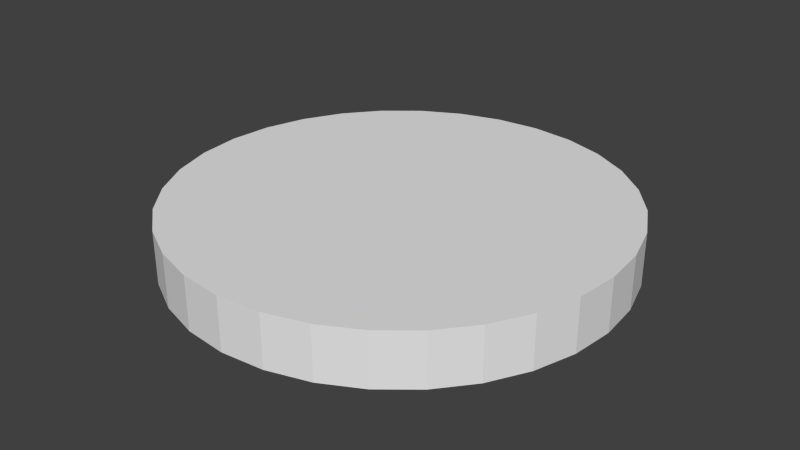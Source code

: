 # Source: Moeda.blend  (saved by Blender 2.76.0; exported with 4.5.12 LTS)
import bpy
from mathutils import Matrix  # noqa: F401  (used for matrix-valued properties, if any)

bpy.ops.wm.read_factory_settings(use_empty=True)
scene = bpy.context.scene
scene.name = 'Scene'

# ---- collections
col_collection_1 = bpy.data.collections.new('Collection 1'); scene.collection.children.link(col_collection_1)

# ---- world
world_world = bpy.data.worlds.new('World'); scene.world = world_world
world_world.color = (0.05088, 0.05088, 0.05088)
world_world.use_sun_shadow = False
world_world.sun_shadow_jitter_overblur = 0.0
world_world.cycles.sampling_method = 'MANUAL'
world_world.cycles.sample_map_resolution = 256

# ---- meshes
me_cylinder = bpy.data.meshes.new('Cylinder')
me_cylinder.from_pydata([(0.0, 1.0, -0.1188), (0.0, 1.0, 0.1188), (0.1951, 0.9808, -0.1188), (0.1951, 0.9808, 0.1188), (0.3827, 0.9239, -0.1188), (0.3827, 0.9239, 0.1188), (0.5556, 0.8315, -0.1188), (0.5556, 0.8315, 0.1188), (0.7071, 0.7071, -0.1188), (0.7071, 0.7071, 0.1188), (0.8315, 0.5556, -0.1188), (0.8315, 0.5556, 0.1188), (0.9239, 0.3827, -0.1188), (0.9239, 0.3827, 0.1188), (0.9808, 0.1951, -0.1188), (0.9808, 0.1951, 0.1188), (1.0, 7.55e-08, -0.1188), (1.0, 7.55e-08, 0.1188), (0.9808, -0.1951, -0.1188), (0.9808, -0.1951, 0.1188), (0.9239, -0.3827, -0.1188), (0.9239, -0.3827, 0.1188), (0.8315, -0.5556, -0.1188), (0.8315, -0.5556, 0.1188), (0.7071, -0.7071, -0.1188), (0.7071, -0.7071, 0.1188), (0.5556, -0.8315, -0.1188), (0.5556, -0.8315, 0.1188), (0.3827, -0.9239, -0.1188), (0.3827, -0.9239, 0.1188), (0.1951, -0.9808, -0.1188), (0.1951, -0.9808, 0.1188), (-3.258e-07, -1.0, -0.1188), (-3.258e-07, -1.0, 0.1188), (-0.1951, -0.9808, -0.1188), (-0.1951, -0.9808, 0.1188), (-0.3827, -0.9239, -0.1188), (-0.3827, -0.9239, 0.1188), (-0.5556, -0.8315, -0.1188), (-0.5556, -0.8315, 0.1188), (-0.7071, -0.7071, -0.1188), (-0.7071, -0.7071, 0.1188), (-0.8315, -0.5556, -0.1188), (-0.8315, -0.5556, 0.1188), (-0.9239, -0.3827, -0.1188), (-0.9239, -0.3827, 0.1188), (-0.9808, -0.1951, -0.1188), (-0.9808, -0.1951, 0.1188), (-1.0, 9.656e-07, -0.1188), (-1.0, 9.656e-07, 0.1188), (-0.9808, 0.1951, -0.1188), (-0.9808, 0.1951, 0.1188), (-0.9239, 0.3827, -0.1188), (-0.9239, 0.3827, 0.1188), (-0.8315, 0.5556, -0.1188), (-0.8315, 0.5556, 0.1188), (-0.7071, 0.7071, -0.1188), (-0.7071, 0.7071, 0.1188), (-0.5556, 0.8315, -0.1188), (-0.5556, 0.8315, 0.1188), (-0.3827, 0.9239, -0.1188), (-0.3827, 0.9239, 0.1188), (-0.1951, 0.9808, -0.1188), (-0.1951, 0.9808, 0.1188)], [], [(0, 1, 3, 2), (2, 3, 5, 4), (4, 5, 7, 6), (6, 7, 9, 8), (8, 9, 11, 10), (10, 11, 13, 12), (12, 13, 15, 14), (14, 15, 17, 16), (16, 17, 19, 18), (18, 19, 21, 20), (20, 21, 23, 22), (22, 23, 25, 24), (24, 25, 27, 26), (26, 27, 29, 28), (28, 29, 31, 30), (30, 31, 33, 32), (32, 33, 35, 34), (34, 35, 37, 36), (36, 37, 39, 38), (38, 39, 41, 40), (40, 41, 43, 42), (42, 43, 45, 44), (44, 45, 47, 46), (46, 47, 49, 48), (48, 49, 51, 50), (50, 51, 53, 52), (52, 53, 55, 54), (54, 55, 57, 56), (56, 57, 59, 58), (58, 59, 61, 60), (3, 1, 63, 61, 59, 57, 55, 53, 51, 49, 47, 45, 43, 41, 39, 37, 35, 33, 31, 29, 27, 25, 23, 21, 19, 17, 15, 13, 11, 9, 7, 5), (62, 63, 1, 0), (60, 61, 63, 62), (0, 2, 4, 6, 8, 10, 12, 14, 16, 18, 20, 22, 24, 26, 28, 30, 32, 34, 36, 38, 40, 42, 44, 46, 48, 50, 52, 54, 56, 58, 60, 62)])
_uv = me_cylinder.uv_layers.new(name='UVMap')
_uv.uv.foreach_set('vector', [0.9143, 0.7132, 0.8198, 0.7132, 0.8198, 0.7382, 0.9143, 0.7382, 0.9143, 0.7382, 0.8198, 0.7382, 0.8198, 0.7632, 0.9143, 0.7632, 0.9143, 0.7632, 0.8198, 0.7632, 0.8198, 0.7883, 0.9143, 0.7883, 0.9143, 0.7883, 0.8198, 0.7883, 0.8198, 0.8133, 0.9143, 0.8133, 0.9143, 0.8133, 0.8198, 0.8133, 0.8198, 0.8383, 0.9143, 0.8383, 0.9143, 0.8383, 0.8198, 0.8383, 0.8198, 0.8634, 0.9143, 0.8634, 0.9143, 0.0625, 0.8198, 0.0625, 0.8198, 0.08752, 0.9143, 0.08752, 0.9143, 0.08752, 0.8198, 0.08752, 0.8198, 0.1126, 0.9143, 0.1126, 0.9143, 0.1126, 0.8198, 0.1126, 0.8198, 0.1376, 0.9143, 0.1376, 0.9143, 0.1376, 0.8198, 0.1376, 0.8198, 0.1626, 0.9143, 0.1626, 0.9143, 0.1626, 0.8198, 0.1626, 0.8198, 0.1876, 0.9143, 0.1876, 0.9143, 0.1876, 0.8198, 0.1876, 0.8198, 0.2127, 0.9143, 0.2127, 0.9143, 0.2127, 0.8198, 0.2127, 0.8198, 0.2377, 0.9143, 0.2377, 0.9143, 0.2377, 0.8198, 0.2377, 0.8198, 0.2627, 0.9143, 0.2627, 0.9143, 0.2627, 0.8198, 0.2627, 0.8198, 0.2877, 0.9143, 0.2877, 0.9143, 0.2877, 0.8198, 0.2877, 0.8198, 0.3128, 0.9143, 0.3128, 0.9143, 0.3128, 0.8198, 0.3128, 0.8198, 0.3378, 0.9143, 0.3378, 0.9143, 0.3378, 0.8198, 0.3378, 0.8198, 0.3628, 0.9143, 0.3628, 0.9143, 0.3628, 0.8198, 0.3628, 0.8198, 0.3878, 0.9143, 0.3878, 0.9143, 0.3878, 0.8198, 0.3878, 0.8198, 0.4129, 0.9143, 0.4129, 0.9143, 0.4129, 0.8198, 0.4129, 0.8198, 0.4379, 0.9143, 0.4379, 0.9143, 0.4379, 0.8198, 0.4379, 0.8198, 0.4629, 0.9143, 0.4629, 0.9143, 0.4629, 0.8198, 0.4629, 0.8198, 0.488, 0.9143, 0.488, 0.9143, 0.488, 0.8198, 0.488, 0.8198, 0.513, 0.9143, 0.513, 0.9143, 0.513, 0.8198, 0.513, 0.8198, 0.538, 0.9143, 0.538, 0.9143, 0.538, 0.8198, 0.538, 0.8198, 0.563, 0.9143, 0.563, 0.9143, 0.563, 0.8198, 0.563, 0.8198, 0.5881, 0.9143, 0.5881, 0.9143, 0.5881, 0.8198, 0.5881, 0.8198, 0.6131, 0.9143, 0.6131, 0.9143, 0.6131, 0.8198, 0.6131, 0.8198, 0.6381, 0.9143, 0.6381, 0.9143, 0.6381, 0.8198, 0.6381, 0.8198, 0.6631, 0.9143, 0.6631, 0.2912, 0.8685, 0.2408, 0.8532, 0.1933, 0.8233, 0.1505, 0.7799, 0.1141, 0.7247, 0.08557, 0.6597, 0.06589, 0.5875, 0.05585, 0.5109, 0.05585, 0.4328, 0.06589, 0.3561, 0.08557, 0.284, 0.1141, 0.219, 0.1505, 0.1637, 0.1933, 0.1203, 0.2408, 0.09043, 0.2912, 0.07518, 0.3427, 0.07518, 0.3931, 0.09043, 0.4406, 0.1203, 0.4834, 0.1637, 0.5197, 0.219, 0.5483, 0.284, 0.568, 0.3561, 0.578, 0.4328, 0.578, 0.5109, 0.568, 0.5875, 0.5483, 0.6597, 0.5197, 0.7247, 0.4834, 0.7799, 0.4406, 0.8233, 0.3931, 0.8532, 0.3427, 0.8685, 0.9143, 0.6882, 0.8198, 0.6882, 0.8198, 0.7132, 0.9143, 0.7132, 0.9143, 0.6631, 0.8198, 0.6631, 0.8198, 0.6882, 0.9143, 0.6882, 0.24, 0.08944, 0.2905, 0.07416, 0.3421, 0.07416, 0.3927, 0.08944, 0.4403, 0.1194, 0.4832, 0.1629, 0.5197, 0.2183, 0.5483, 0.2835, 0.568, 0.3558, 0.5781, 0.4327, 0.5781, 0.511, 0.568, 0.5878, 0.5483, 0.6602, 0.5197, 0.7253, 0.4832, 0.7807, 0.4403, 0.8243, 0.3927, 0.8542, 0.3421, 0.8695, 0.2905, 0.8695, 0.24, 0.8542, 0.1923, 0.8243, 0.1495, 0.7807, 0.113, 0.7253, 0.08436, 0.6602, 0.06462, 0.5878, 0.05456, 0.511, 0.05456, 0.4327, 0.06462, 0.3558, 0.08436, 0.2835, 0.113, 0.2183, 0.1495, 0.1629, 0.1923, 0.1194])
me_cylinder.use_remesh_preserve_volume = False
me_cylinder.use_remesh_preserve_attributes = False
me_cylinder.use_mirror_vertex_groups = False
me_cylinder.update()

# ---- objects
ob_cylinder = bpy.data.objects.new('Cylinder', me_cylinder)

# ---- transforms, parenting, visibility, modifiers, constraints
ob_cylinder.location = (0.0, 0.0, 0.0)
ob_cylinder.lineart.crease_threshold = 0.0

# ---- collection membership
col_collection_1.objects.link(ob_cylinder)

# ---- scene / render settings (as saved in the file)
scene.frame_start = 1; scene.frame_end = 250; scene.frame_set(1)
scene.render.engine = 'BLENDER_EEVEE_NEXT'
scene.render.resolution_percentage = 50
scene.render.dither_intensity = 0.0
scene.cycles.use_denoising = False
scene.cycles.samples = 10
scene.cycles.sampling_pattern = 'TABULATED_SOBOL'
scene.cycles.light_sampling_threshold = 0.0
scene.cycles.use_adaptive_sampling = False
scene.cycles.use_light_tree = False
scene.cycles.blur_glossy = 0.0
scene.cycles.pixel_filter_type = 'GAUSSIAN'
scene.cycles.sample_clamp_indirect = 0.0
scene.view_settings.view_transform = 'Standard'
bpy.context.view_layer.update()

# ---- added for rendering (the .blend has no active camera and no usable light): camera, sun
cam_auto = bpy.data.cameras.new('AutoCamera')
cam_auto.lens = 50.0
cam_auto.sensor_width = 36.0
cam_auto.clip_end = 1000.0
ob_auto_camera = bpy.data.objects.new('AutoCamera', cam_auto)
scene.collection.objects.link(ob_auto_camera)
ob_auto_camera.location = (2.62615, -3.15138, 2.10092)
ob_auto_camera.rotation_euler = (1.09748, -7.21219e-08, 0.694738)
scene.camera = ob_auto_camera
light_auto_sun = bpy.data.lights.new('AutoSun', 'SUN')
light_auto_sun.energy = 3.0
light_auto_sun.angle = 0.0523599
ob_auto_sun = bpy.data.objects.new('AutoSun', light_auto_sun)
scene.collection.objects.link(ob_auto_sun)
ob_auto_sun.rotation_euler = (0.872665, 0.174533, 0.523599)
bpy.context.view_layer.update()
